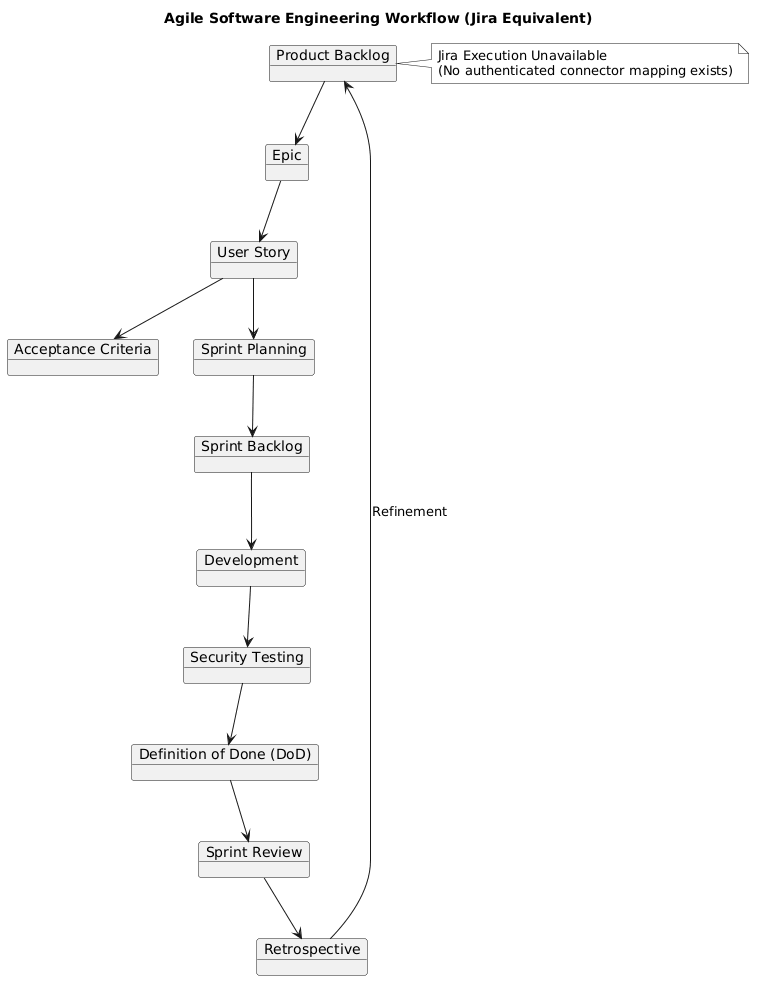

The diagram above was rendered by PlantUML. Its source (embedded in the PNG):
@startuml
skinparam monochrome true
title Agile Software Engineering Workflow (Jira Equivalent)

object "Product Backlog" as pb
object "Epic" as epic
object "User Story" as story
object "Acceptance Criteria" as ac

object "Sprint Planning" as planning
object "Sprint Backlog" as sb

object "Development" as dev
object "Security Testing" as tests
object "Definition of Done (DoD)" as dod

object "Sprint Review" as review
object "Retrospective" as retro

pb --> epic
epic --> story
story --> ac

story --> planning
planning --> sb

sb --> dev
dev --> tests
tests --> dod
dod --> review
review --> retro
retro --> pb : Refinement

note right of pb
Jira Execution Unavailable
(No authenticated connector mapping exists)
end note
@enduml